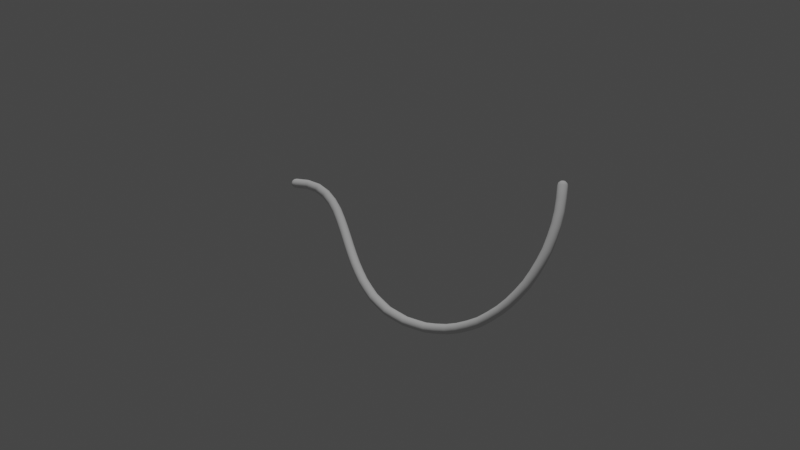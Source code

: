 # Source: curvetomesh.blend  (saved by Blender 4.0.36; exported with 4.5.12 LTS)
import bpy
from mathutils import Matrix  # noqa: F401  (used for matrix-valued properties, if any)

bpy.ops.wm.read_factory_settings(use_empty=True)
scene = bpy.context.scene
scene.name = 'Scene'

# ---- collections
col_collection = bpy.data.collections.new('Collection'); scene.collection.children.link(col_collection)

# ---- node groups
ng_solidifycuve = bpy.data.node_groups.new('SolidifyCuve', 'GeometryNodeTree')
_s = ng_solidifycuve.interface.new_socket(name='Geometry', in_out='OUTPUT', socket_type='NodeSocketGeometry')
_s = ng_solidifycuve.interface.new_socket(name='Geometry', in_out='INPUT', socket_type='NodeSocketGeometry')
_s = ng_solidifycuve.interface.new_socket(name='Resolution', in_out='INPUT', socket_type='NodeSocketInt')
_s.default_value = 12
_s = ng_solidifycuve.interface.new_socket(name='TrimStart', in_out='INPUT', socket_type='NodeSocketFloat')
_s.min_value = 0.0
_s.max_value = 1.0
_s = ng_solidifycuve.interface.new_socket(name='TrimEnd', in_out='INPUT', socket_type='NodeSocketFloat')
_s.default_value = 1.0
_s.min_value = 0.0
_s.max_value = 1.0
_s = ng_solidifycuve.interface.new_socket(name='Radius', in_out='INPUT', socket_type='NodeSocketFloat')
_s.default_value = 0.005
_s = ng_solidifycuve.interface.new_socket(name='Sample Ratio', in_out='INPUT', socket_type='NodeSocketFloat')
_s.default_value = 1.0
ng_solidifycuve.is_modifier = True
_N = ng_solidifycuve.nodes; _L = ng_solidifycuve.links
n0 = _N.new('NodeFrame'); n0.name = 'Frame.003'; n0.location = (-2635, 518)
n0.label = 'Trim and Resample'
n0.width = 882
n1 = _N.new('NodeFrame'); n1.name = 'Frame.002'; n1.location = (-1397, -1143)
n1.label = 'Profile Sweep'
n1.width = 777
n2 = _N.new('NodeFrame'); n2.name = 'Frame.004'; n2.location = (934, 37)
n2.label = 'Shading and Cleanup'
n2.width = 639
n3 = _N.new('NodeFrame'); n3.name = 'Frame'; n3.location = (-725, 739)
n3.label = 'Endpoints'
n3.width = 1133
n4 = _N.new('NodeFrame'); n4.name = 'Frame.001'; n4.location = (-1529, -398)
n4.label = 'Cap Geometry'
n4.width = 1364
n5 = _N.new('NodeReroute'); n5.name = 'Reroute.004'; n5.location = (395, -1171)
n5.width = 16
n5.socket_idname = 'NodeSocketGeometry'
n6 = _N.new('GeometryNodeJoinGeometry'); n6.name = 'Join Geometry'; n6.location = (766, -110)
n7 = _N.new('NodeGroupInput'); n7.name = 'Group Input.001'; n7.location = (-3044, 255)
n8 = _N.new('GeometryNodeTrimCurve'); n8.name = 'Trim Curve'; n8.location = (30, -203)
n9 = _N.new('FunctionNodeFloatToInt'); n9.name = 'Float to Integer'; n9.location = (581, -318)
n9.rounding_mode = 'FLOOR'
n10 = _N.new('ShaderNodeMath'); n10.name = 'Math.008'; n10.location = (403, -318)
n10.operation = 'MULTIPLY'
n11 = _N.new('GeometryNodeCurveLength'); n11.name = 'Curve Length'; n11.location = (230, -318)
n12 = _N.new('GeometryNodeResampleCurve'); n12.name = 'Resample Curve'; n12.location = (712, -40)
n12.keep_last_segment = False
n13 = _N.new('GeometryNodeCurveToMesh'); n13.name = 'Curve to Mesh'; n13.location = (607, -40)
n14 = _N.new('NodeGroupInput'); n14.name = 'Group Input'; n14.location = (30, -180)
n15 = _N.new('GeometryNodeCurvePrimitiveCircle'); n15.name = 'Curve Circle'; n15.location = (370, -147)
n16 = _N.new('NodeReroute'); n16.name = 'Reroute.002'; n16.location = (-1649, -1274)
n16.width = 16
n16.socket_idname = 'NodeSocketGeometry'
n17 = _N.new('NodeReroute'); n17.name = 'Reroute.001'; n17.location = (-1626, 372)
n17.width = 16
n17.socket_idname = 'NodeSocketGeometry'
n18 = _N.new('GeometryNodeSetMaterial'); n18.name = 'Set Material'; n18.location = (469, -40)
n19 = _N.new('GeometryNodeMergeByDistance'); n19.name = 'Merge by Distance'; n19.location = (30, -93)
n20 = _N.new('GeometryNodeSetShadeSmooth'); n20.name = 'Set Shade Smooth'; n20.location = (250, -73)
n21 = _N.new('NodeGroupOutput'); n21.name = 'Group Output'; n21.location = (1722, -3)
n22 = _N.new('GeometryNodeRealizeInstances'); n22.name = 'Realize Instances'; n22.location = (501, 289)
n23 = _N.new('GeometryNodeInstanceOnPoints'); n23.name = 'Instance on Points'; n23.location = (963, -40)
n24 = _N.new('GeometryNodeInputRadius'); n24.name = 'Radius'; n24.location = (778, -493)
n25 = _N.new('FunctionNodeRotateEuler'); n25.name = 'Rotate Euler'; n25.location = (508, -329)
n25.rotation_type = 'AXIS_ANGLE'
n25.space = 'LOCAL'
n25.inputs[2].default_value = (0.0, 1.0, 0.0)
n26 = _N.new('ShaderNodeMath'); n26.name = 'Math'; n26.location = (309, -504)
n26.operation = 'MULTIPLY'
n26.inputs[1].default_value = 3.142
n27 = _N.new('GeometryNodeInputIndex'); n27.name = 'Index.002'; n27.location = (123, -579)
n28 = _N.new('GeometryNodeCurveToPoints'); n28.name = 'Curve to Points'; n28.location = (30, -105)
n28.inputs[1].default_value = 2
n29 = _N.new('GeometryNodeMeshUVSphere'); n29.name = 'UV Sphere'; n29.location = (955, -49)
n30 = _N.new('NodeGroupInput'); n30.name = 'Group Input.002'; n30.location = (30, -40)
n31 = _N.new('ShaderNodeMath'); n31.name = 'Math.002'; n31.location = (426, -202)
n31.operation = 'FLOOR'
n32 = _N.new('ShaderNodeMath'); n32.name = 'Math.004'; n32.location = (784, -204)
n33 = _N.new('ShaderNodeMath'); n33.name = 'Math.001'; n33.location = (254, -203)
n33.operation = 'DIVIDE'
n33.inputs[1].default_value = 2.0
n34 = _N.new('ShaderNodeMath'); n34.name = 'Math.003'; n34.location = (607, -302)
n34.operation = 'FLOORED_MODULO'
n34.inputs[1].default_value = 2.0
n35 = _N.new('GeometryNodeDeleteGeometry'); n35.name = 'Delete Geometry'; n35.location = (1194, -85)
n36 = _N.new('ShaderNodeSeparateXYZ'); n36.name = 'Separate XYZ'; n36.location = (984, -402)
n37 = _N.new('GeometryNodeInputPosition'); n37.name = 'Position'; n37.location = (607, -503)
n38 = _N.new('ShaderNodeVectorMath'); n38.name = 'Vector Math'; n38.location = (827, -397)
n38.inputs[1].default_value = (0.0, 0.0, -1e-05)
n39 = _N.new('NodeReroute'); n39.name = 'Reroute'; n39.location = (693, -560)
n39.width = 16
n39.socket_idname = 'NodeSocketGeometry'
n40 = _N.new('GeometryNodeInputNamedAttribute'); n40.name = 'Named Attribute'; n40.location = (582, -40)
n40.inputs[0].default_value = 'radius'
n41 = _N.new('GeometryNodeSwitch'); n41.name = 'Switch'; n41.location = (582, -40)
n41.input_type = 'FLOAT'
n41.inputs[1].default_value = 1.0
n8.parent = n0
n9.parent = n0
n10.parent = n0
n11.parent = n0
n12.parent = n0
n13.parent = n1
n14.parent = n1
n15.parent = n1
n18.parent = n2
n19.parent = n2
n20.parent = n2
n23.parent = n3
n24.parent = n3
n25.parent = n3
n26.parent = n3
n27.parent = n3
n28.parent = n3
n29.parent = n4
n30.parent = n4
n31.parent = n4
n32.parent = n4
n33.parent = n4
n34.parent = n4
n35.parent = n4
n36.parent = n4
n37.parent = n4
n38.parent = n4
n39.parent = n3
n40.parent = n1
n41.parent = n1
_L.new(n15.outputs[0], n13.inputs[1])
_L.new(n29.outputs[0], n35.inputs[0])
_L.new(n36.outputs[2], n35.inputs[1])
_L.new(n26.outputs[0], n25.inputs[3])
_L.new(n35.outputs[0], n39.inputs[0])
_L.new(n12.outputs[0], n17.inputs[0])
_L.new(n16.outputs[0], n13.inputs[0])
_L.new(n17.outputs[0], n16.inputs[0])
_L.new(n13.outputs[0], n5.inputs[0])
_L.new(n5.outputs[0], n6.inputs[0])
_L.new(n6.outputs[0], n19.inputs[0])
_L.new(n24.outputs[0], n23.inputs[6])
_L.new(n14.outputs[4], n15.inputs[4])
_L.new(n18.outputs[0], n21.inputs[0])
_L.new(n14.outputs[1], n15.inputs[0])
_L.new(n30.outputs[1], n29.inputs[0])
_L.new(n30.outputs[1], n33.inputs[0])
_L.new(n22.outputs[0], n6.inputs[0])
_L.new(n23.outputs[0], n22.inputs[0])
_L.new(n20.outputs[0], n18.inputs[0])
_L.new(n19.outputs[0], n20.inputs[0])
_L.new(n7.outputs[0], n8.inputs[0])
_L.new(n7.outputs[2], n8.inputs[2])
_L.new(n7.outputs[3], n8.inputs[3])
_L.new(n28.outputs[0], n23.inputs[0])
_L.new(n39.outputs[0], n23.inputs[2])
_L.new(n8.outputs[0], n12.inputs[0])
_L.new(n8.outputs[0], n11.inputs[0])
_L.new(n11.outputs[0], n10.inputs[0])
_L.new(n10.outputs[0], n9.inputs[0])
_L.new(n9.outputs[0], n12.inputs[2])
_L.new(n7.outputs[5], n10.inputs[1])
_L.new(n25.outputs[0], n23.inputs[5])
_L.new(n17.outputs[0], n28.inputs[0])
_L.new(n27.outputs[0], n26.inputs[0])
_L.new(n28.outputs[3], n25.inputs[0])
_L.new(n33.outputs[0], n31.inputs[0])
_L.new(n31.outputs[0], n32.inputs[0])
_L.new(n32.outputs[0], n29.inputs[1])
_L.new(n31.outputs[0], n34.inputs[0])
_L.new(n34.outputs[0], n32.inputs[1])
_L.new(n30.outputs[4], n29.inputs[2])
_L.new(n37.outputs[0], n38.inputs[0])
_L.new(n38.outputs[0], n36.inputs[0])
_L.new(n40.outputs[1], n41.inputs[0])
_L.new(n40.outputs[0], n41.inputs[2])
_L.new(n41.outputs[0], n13.inputs[2])
n21.is_active_output = True

# ---- world
world_world = bpy.data.worlds.new('World'); scene.world = world_world
world_world.use_nodes = True; world_world.node_tree.nodes.clear()
_N = world_world.node_tree.nodes; _L = world_world.node_tree.links
n0 = _N.new('ShaderNodeOutputWorld'); n0.name = 'World Output'; n0.location = (300, 300)
n1 = _N.new('ShaderNodeBackground'); n1.name = 'Background'; n1.location = (10, 300)
n1.inputs[0].default_value = (0.05088, 0.05088, 0.05088, 1.0)
_L.new(n1.outputs[0], n0.inputs[0])
n0.is_active_output = True
world_world.color = (0.05088, 0.05088, 0.05088)
world_world.use_sun_shadow = False
world_world.sun_shadow_jitter_overblur = 0.0

# ---- lights
light_sun = bpy.data.lights.new('Sun', 'SUN')
light_sun.transmission_factor = 0.0
light_sun.energy = 1.0

# ---- curves / text
cu_beziercurve = bpy.data.curves.new('BezierCurve', 'CURVE')
cu_beziercurve.dimensions = '3D'
_sp = cu_beziercurve.splines.new('BEZIER'); _sp.bezier_points.add(2)
_sp.bezier_points.foreach_set('co', [-1.0, 0.0, 0.0, 1.0, -0.5634, -0.6925, 2.139, 0.33, 0.7906])
_sp.bezier_points.foreach_set('handle_left', [-1.5, -0.5, 0.0, 0.0, -0.5634, -0.6925, 2.472, -0.1659, 0.2207])
_sp.bezier_points.foreach_set('handle_right', [-0.5, 0.5, 0.0, 2.0, -0.5634, -0.6925, 1.942, 0.624, 1.128])
for _p, _l, _r in zip(_sp.bezier_points, ['ALIGNED', 'ALIGNED', 'ALIGNED'], ['ALIGNED', 'ALIGNED', 'ALIGNED']): _p.handle_left_type = _l; _p.handle_right_type = _r
_sp.order_u = 0
_sp.order_v = 0
cu_beziercurve.use_path = True
cu_beziercurve.fill_mode = 'FULL'

# ---- objects
ob_beziercurve_001 = bpy.data.objects.new('BezierCurve.001', cu_beziercurve)
ob_sun = bpy.data.objects.new('Sun', light_sun)

# ---- transforms, parenting, visibility, modifiers, constraints
ob_beziercurve_001.location = (0.0, 0.0, 0.0)
_m = ob_beziercurve_001.modifiers.new('GeometryNodes', 'NODES')
_m.node_group = ng_solidifycuve
_gi = [s.identifier for s in ng_solidifycuve.interface.items_tree if s.item_type == 'SOCKET' and s.in_out == 'INPUT']
_m[_gi[4]] = 0.05  # Radius
_m[_gi[5]] = 8.34  # Sample Ratio
ob_sun.location = (0.0, 0.0, 0.0)

# ---- collection membership
col_collection.objects.link(ob_beziercurve_001)
col_collection.objects.link(ob_sun)

# ---- scene / render settings (as saved in the file)
scene.frame_start = 1; scene.frame_end = 250; scene.frame_set(1)
scene.render.engine = 'BLENDER_EEVEE_NEXT'
scene.cycles.sampling_pattern = 'TABULATED_SOBOL'
scene.view_settings.view_transform = 'Filmic'
bpy.context.view_layer.update()

# ---- added for rendering (the .blend has no active camera): camera
cam_auto = bpy.data.cameras.new('AutoCamera')
cam_auto.lens = 50.0
cam_auto.sensor_width = 36.0
cam_auto.clip_end = 1000.0
ob_auto_camera = bpy.data.objects.new('AutoCamera', cam_auto)
scene.collection.objects.link(ob_auto_camera)
ob_auto_camera.location = (6.90657, -7.72122, 5.11875)
ob_auto_camera.rotation_euler = (1.09748, -7.21219e-08, 0.694738)
scene.camera = ob_auto_camera
bpy.context.view_layer.update()
